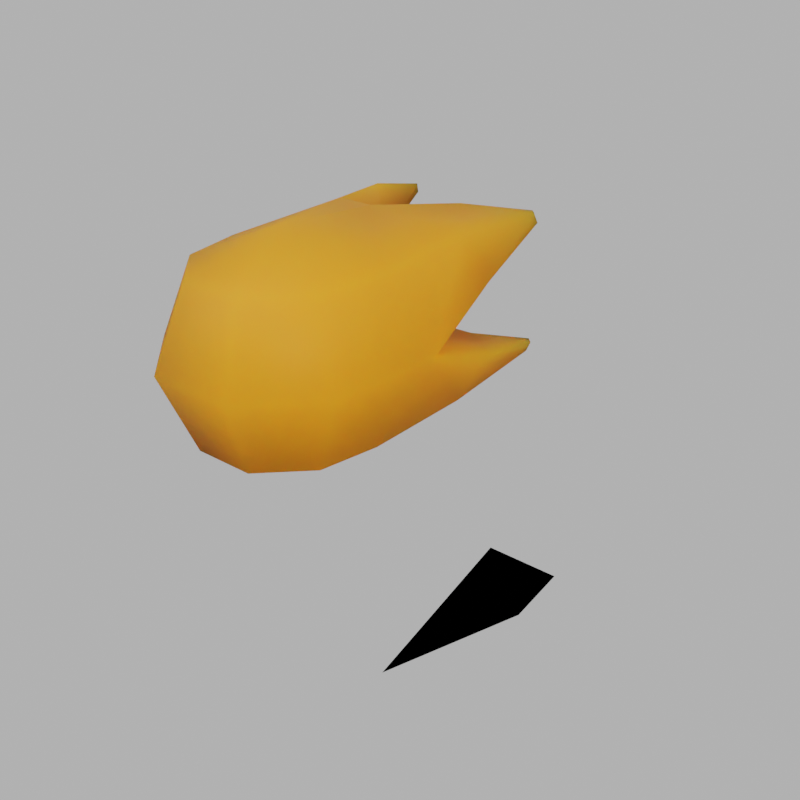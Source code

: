 # Source: Bigbee_projectiles.blend  (saved by Blender 2.91.9; exported with 4.5.12 LTS)
import bpy
from mathutils import Matrix  # noqa: F401  (used for matrix-valued properties, if any)

bpy.ops.wm.read_factory_settings(use_empty=True)
scene = bpy.context.scene
scene.name = 'Scene'

# ---- collections
col_bullets = bpy.data.collections.new('Bullets'); scene.collection.children.link(col_bullets)

# ---- images (referenced by path relative to the original .blend; pixels are not part of the script)
import os
ASSET_DIR = os.environ.get("B2B_ASSET_DIR", "")  # directory of the original .blend (textures are referenced by path, not embedded)
HERE = os.path.dirname(os.path.abspath(__file__))  # packed textures are extracted next to this script under _unpacked/

def load_image(name, relpath, width, height, colorspace="sRGB"):
    """Load a texture the original file referenced (path relative to the .blend, or extracted next to this script)."""
    p = next((c for c in (os.path.join(HERE, relpath), os.path.join(ASSET_DIR, relpath)) if relpath and os.path.exists(c)), "")
    if p:
        img = bpy.data.images.load(p, check_existing=True)
        img.name = name
    else:  # same state as the original file: an image datablock whose file is absent (Cycles renders it pink)
        img = bpy.data.images.new(name, width, height)
        img.source = "FILE"
        img.filepath = "//" + (relpath or name)
    img.colorspace_settings.name = colorspace
    return img
img_forest_exr = load_image('forest.exr', '_unpacked/forest.7280605a.exr', 1024, 512, 'Linear Rec.709')

# ---- materials (node trees are filled in below, after node groups)
mat_yellow_003 = bpy.data.materials.new('yellow.003')
mat_yellow_003.diffuse_color = (1.0, 0.811, 0.07592, 1.0)
mat_black_002 = bpy.data.materials.new('Black.002')
mat_black_002.diffuse_color = (0.0, 0.0, 0.0, 1.0)

# ---- material node trees
mat_yellow_003.use_nodes = True; mat_yellow_003.node_tree.nodes.clear()
_N = mat_yellow_003.node_tree.nodes; _L = mat_yellow_003.node_tree.links
n0 = _N.new('ShaderNodeBsdfPrincipled'); n0.name = 'Principled BSDF'; n0.location = (10, 300)
n0.distribution = 'GGX'
n0.subsurface_method = 'BURLEY'
n0.inputs[0].default_value = (0.8, 0.2572, 0.00243, 1.0)
n0.inputs[2].default_value = 1.0
n0.inputs[3].default_value = 1.45
n0.inputs[8].default_value = 1.0
n0.inputs[10].default_value = 1.0
n0.inputs[19].default_value = 0.25
n0.inputs[20].default_value = 0.5357
n0.inputs[27].default_value = (0.0, 0.0, 0.0, 1.0)
n0.inputs[28].default_value = 1.0
n1 = _N.new('ShaderNodeOutputMaterial'); n1.name = 'Material Output'; n1.location = (300, 300)
_L.new(n0.outputs[0], n1.inputs[0])
n1.is_active_output = True
mat_black_002.use_nodes = True; mat_black_002.node_tree.nodes.clear()
_N = mat_black_002.node_tree.nodes; _L = mat_black_002.node_tree.links
n0 = _N.new('ShaderNodeOutputMaterial'); n0.name = 'Material Output'; n0.location = (300, 300)
n1 = _N.new('ShaderNodeEmission'); n1.name = 'Emission'; n1.location = (10, 300)
n1.inputs[0].default_value = (0.0, 0.0, 0.0, 1.0)
_L.new(n1.outputs[0], n0.inputs[0])
n0.is_active_output = True

# ---- world
world_world = bpy.data.worlds.new('World'); scene.world = world_world
world_world.use_nodes = True; world_world.node_tree.nodes.clear()
_N = world_world.node_tree.nodes; _L = world_world.node_tree.links
n0 = _N.new('ShaderNodeOutputWorld'); n0.name = 'World Output'; n0.location = (291, 398)
n1 = _N.new('ShaderNodeTexEnvironment'); n1.name = 'Environment Texture'; n1.location = (-277, 437)
n1.image = img_forest_exr
n2 = _N.new('ShaderNodeRGB'); n2.name = 'RGB'; n2.location = (-18, 289)
n2.outputs[0].default_value = (0.5, 0.5, 0.5, 1.0)
n3 = _N.new('ShaderNodeBackground'); n3.name = 'Background'; n3.location = (1, 398)
n4 = _N.new('ShaderNodeLightPath'); n4.name = 'Light Path'; n4.location = (-352, 515)
n5 = _N.new('ShaderNodeMixShader'); n5.name = 'Mix Shader'; n5.location = (144, 498)
_L.new(n1.outputs[0], n3.inputs[0])
_L.new(n2.outputs[0], n5.inputs[2])
_L.new(n3.outputs[0], n5.inputs[1])
_L.new(n4.outputs[0], n5.inputs[0])
_L.new(n5.outputs[0], n0.inputs[0])
n0.is_active_output = True
world_world.color = (0.02198, 0.02198, 0.02198)
world_world.use_sun_shadow = False
world_world.sun_shadow_jitter_overblur = 0.0

# ---- meshes
me_sphere = bpy.data.meshes.new('Sphere')
me_sphere.from_pydata([(0.6408, -1.066, 0.6936), (0.2654, -1.441, 0.6936), (0.1553, 0.08061, 0.9629), (0.7346, -0.535, 0.6936), (0.6314, 1.627, 0.6427), (0.6454, 1.661, 0.5545), (0.674, 1.584, 0.6427), (0.7078, 1.598, 0.5545), (0.7057, 0.5246, 0.7164), (0.4416, 0.8537, 0.8511), (0.4808, 1.003, 0.3255), (0.8553, 0.7067, 0.3255), (0.6408, -1.066, -0.6936), (0.9062, -1.176, 1.541e-08), (0.2654, -1.441, -0.6936), (0.3754, -1.707, 1.541e-08), (0.1553, 0.08061, -0.9629), (0.2196, 0.346, 1.541e-08), (0.7346, -0.535, -0.6936), (1.0, -0.1848, 1.541e-08), (0.6314, 1.627, -0.6427), (0.6454, 1.661, -0.5545), (0.674, 1.584, -0.6427), (0.7078, 1.598, -0.5545), (0.7057, 0.5246, -0.7164), (0.4416, 0.8537, -0.8511), (0.4808, 1.003, -0.3255), (0.8553, 0.7067, -0.3255), (-0.6408, -1.066, 0.6936), (3.7e-09, -0.8004, 0.9809), (-0.2654, -1.441, 0.6936), (-0.1553, 0.08061, 0.9629), (-0.7346, -0.535, 0.6936), (-0.6314, 1.627, 0.6427), (-0.6454, 1.661, 0.5545), (-0.674, 1.584, 0.6427), (-0.7078, 1.598, 0.5545), (-0.7057, 0.5246, 0.7164), (-0.4416, 0.8537, 0.8511), (-0.4808, 1.003, 0.3255), (-0.8553, 0.7067, 0.3255), (-0.6408, -1.066, -0.6936), (-0.9062, -1.176, 1.541e-08), (3.7e-09, -0.8004, -0.9809), (-0.2654, -1.441, -0.6936), (-0.3754, -1.707, 1.541e-08), (-0.1553, 0.08061, -0.9629), (-0.2196, 0.346, 1.541e-08), (-0.7346, -0.535, -0.6936), (-1.0, -0.1848, 1.541e-08), (-0.6314, 1.627, -0.6427), (-0.6454, 1.661, -0.5545), (-0.674, 1.584, -0.6427), (-0.7078, 1.598, -0.5545), (-0.7057, 0.5246, -0.7164), (-0.4416, 0.8537, -0.8511), (-0.4808, 1.003, -0.3255), (-0.8553, 0.7067, -0.3255)], [], [(17, 47, 31, 2), (43, 46, 16), (2, 29, 3), (3, 29, 0), (19, 3, 0, 13), (0, 29, 1), (13, 0, 1, 15), (10, 5, 7, 11), (9, 8, 6, 4), (9, 10, 17, 2), (5, 4, 6, 7), (30, 1, 29), (45, 44, 14, 15), (11, 7, 6, 8), (19, 11, 8, 3), (4, 5, 10, 9), (2, 3, 8, 9), (17, 10, 11, 19), (16, 46, 47, 17), (16, 18, 43), (18, 12, 43), (19, 13, 12, 18), (12, 14, 43), (13, 15, 14, 12), (26, 27, 23, 21), (25, 20, 22, 24), (25, 16, 17, 26), (21, 23, 22, 20), (44, 43, 14), (2, 31, 29), (27, 24, 22, 23), (19, 18, 24, 27), (20, 25, 26, 21), (16, 25, 24, 18), (17, 19, 27, 26), (31, 32, 29), (32, 28, 29), (49, 42, 28, 32), (28, 30, 29), (42, 45, 30, 28), (39, 40, 36, 34), (38, 33, 35, 37), (38, 31, 47, 39), (34, 36, 35, 33), (40, 37, 35, 36), (49, 32, 37, 40), (33, 38, 39, 34), (31, 38, 37, 32), (47, 49, 40, 39), (46, 43, 48), (48, 43, 41), (49, 48, 41, 42), (41, 43, 44), (42, 41, 44, 45), (56, 51, 53, 57), (55, 54, 52, 50), (55, 56, 47, 46), (51, 50, 52, 53), (57, 53, 52, 54), (49, 57, 54, 48), (50, 51, 56, 55), (46, 48, 54, 55), (47, 56, 57, 49), (45, 15, 1, 30)])
me_sphere.polygons.foreach_set('use_smooth', [True] * 64)
_uv = me_sphere.uv_layers.new(name='UVMap')
_uv.uv.foreach_set('vector', [0.5259, 0.5, 0.5259, 0.5, 0.5259, 0.75, 0.5259, 0.75, 0.5625, 1.0, 0.5259, 0.75, 0.5259, 0.75, 0.5259, 0.75, 0.4375, 1.0, 0.375, 0.75, 0.375, 0.75, 0.3125, 1.0, 0.25, 0.75, 0.375, 0.5, 0.375, 0.75, 0.25, 0.75, 0.25, 0.5, 0.25, 0.75, 0.1875, 1.0, 0.125, 0.75, 0.25, 0.5, 0.25, 0.75, 0.125, 0.75, 0.125, 0.5, 0.5015, 0.5213, 0.4772, 0.5426, 0.3978, 0.5426, 0.3864, 0.5213, 0.4992, 0.7287, 0.3887, 0.7287, 0.4025, 0.7074, 0.4725, 0.7074, 0.4992, 0.7287, 0.5015, 0.5213, 0.5259, 0.5, 0.5259, 0.75, 0.4772, 0.5426, 0.4725, 0.7074, 0.4025, 0.7074, 0.3978, 0.5426, 0.125, 0.75, 0.125, 0.75, 0.0625, 1.0, 0.125, 0.5, 0.125, 0.75, 0.125, 0.75, 0.125, 0.5, 0.3864, 0.5213, 0.3978, 0.5426, 0.4025, 0.7074, 0.3887, 0.7287, 0.375, 0.5, 0.3864, 0.5213, 0.3887, 0.7287, 0.375, 0.75, 0.4725, 0.7074, 0.4772, 0.5426, 0.5015, 0.5213, 0.4992, 0.7287, 0.5259, 0.75, 0.375, 0.75, 0.3887, 0.7287, 0.4992, 0.7287, 0.5259, 0.5, 0.5015, 0.5213, 0.3864, 0.5213, 0.375, 0.5, 0.5259, 0.75, 0.5259, 0.75, 0.5259, 0.5, 0.5259, 0.5, 0.5259, 0.75, 0.375, 0.75, 0.4375, 1.0, 0.375, 0.75, 0.25, 0.75, 0.3125, 1.0, 0.375, 0.5, 0.25, 0.5, 0.25, 0.75, 0.375, 0.75, 0.25, 0.75, 0.125, 0.75, 0.1875, 1.0, 0.25, 0.5, 0.125, 0.5, 0.125, 0.75, 0.25, 0.75, 0.5015, 0.5213, 0.3864, 0.5213, 0.3978, 0.5426, 0.4772, 0.5426, 0.4992, 0.7287, 0.4725, 0.7074, 0.4025, 0.7074, 0.3887, 0.7287, 0.4992, 0.7287, 0.5259, 0.75, 0.5259, 0.5, 0.5015, 0.5213, 0.4772, 0.5426, 0.3978, 0.5426, 0.4025, 0.7074, 0.4725, 0.7074, 0.125, 0.75, 0.0625, 1.0, 0.125, 0.75, 0.5259, 0.75, 0.5259, 0.75, 0.5625, 1.0, 0.3864, 0.5213, 0.3887, 0.7287, 0.4025, 0.7074, 0.3978, 0.5426, 0.375, 0.5, 0.375, 0.75, 0.3887, 0.7287, 0.3864, 0.5213, 0.4725, 0.7074, 0.4992, 0.7287, 0.5015, 0.5213, 0.4772, 0.5426, 0.5259, 0.75, 0.4992, 0.7287, 0.3887, 0.7287, 0.375, 0.75, 0.5259, 0.5, 0.375, 0.5, 0.3864, 0.5213, 0.5015, 0.5213, 0.5259, 0.75, 0.375, 0.75, 0.4375, 1.0, 0.375, 0.75, 0.25, 0.75, 0.3125, 1.0, 0.375, 0.5, 0.25, 0.5, 0.25, 0.75, 0.375, 0.75, 0.25, 0.75, 0.125, 0.75, 0.1875, 1.0, 0.25, 0.5, 0.125, 0.5, 0.125, 0.75, 0.25, 0.75, 0.5015, 0.5213, 0.3864, 0.5213, 0.3978, 0.5426, 0.4772, 0.5426, 0.4992, 0.7287, 0.4725, 0.7074, 0.4025, 0.7074, 0.3887, 0.7287, 0.4992, 0.7287, 0.5259, 0.75, 0.5259, 0.5, 0.5015, 0.5213, 0.4772, 0.5426, 0.3978, 0.5426, 0.4025, 0.7074, 0.4725, 0.7074, 0.3864, 0.5213, 0.3887, 0.7287, 0.4025, 0.7074, 0.3978, 0.5426, 0.375, 0.5, 0.375, 0.75, 0.3887, 0.7287, 0.3864, 0.5213, 0.4725, 0.7074, 0.4992, 0.7287, 0.5015, 0.5213, 0.4772, 0.5426, 0.5259, 0.75, 0.4992, 0.7287, 0.3887, 0.7287, 0.375, 0.75, 0.5259, 0.5, 0.375, 0.5, 0.3864, 0.5213, 0.5015, 0.5213, 0.5259, 0.75, 0.4375, 1.0, 0.375, 0.75, 0.375, 0.75, 0.3125, 1.0, 0.25, 0.75, 0.375, 0.5, 0.375, 0.75, 0.25, 0.75, 0.25, 0.5, 0.25, 0.75, 0.1875, 1.0, 0.125, 0.75, 0.25, 0.5, 0.25, 0.75, 0.125, 0.75, 0.125, 0.5, 0.5015, 0.5213, 0.4772, 0.5426, 0.3978, 0.5426, 0.3864, 0.5213, 0.4992, 0.7287, 0.3887, 0.7287, 0.4025, 0.7074, 0.4725, 0.7074, 0.4992, 0.7287, 0.5015, 0.5213, 0.5259, 0.5, 0.5259, 0.75, 0.4772, 0.5426, 0.4725, 0.7074, 0.4025, 0.7074, 0.3978, 0.5426, 0.3864, 0.5213, 0.3978, 0.5426, 0.4025, 0.7074, 0.3887, 0.7287, 0.375, 0.5, 0.3864, 0.5213, 0.3887, 0.7287, 0.375, 0.75, 0.4725, 0.7074, 0.4772, 0.5426, 0.5015, 0.5213, 0.4992, 0.7287, 0.5259, 0.75, 0.375, 0.75, 0.3887, 0.7287, 0.4992, 0.7287, 0.5259, 0.5, 0.5015, 0.5213, 0.3864, 0.5213, 0.375, 0.5, 0.125, 0.5, 0.125, 0.5, 0.125, 0.75, 0.125, 0.75])
me_sphere.materials.append(mat_yellow_003)
me_sphere.use_remesh_fix_poles = True
me_sphere.use_remesh_preserve_attributes = False
me_sphere.use_mirror_vertex_groups = False
me_sphere.update()
me_cylinder_001 = bpy.data.meshes.new('Cylinder.001')
me_cylinder_001.from_pydata([(1.429e-08, -0.0211, -0.2517), (-0.3004, -0.0211, 0.2686), (7.907e-08, -1.698, 0.2686), (0.3004, -0.0211, 0.2686)], [], [(0, 1, 3), (3, 2, 0), (0, 2, 1), (1, 2, 3)])
_uv = me_cylinder_001.uv_layers.new(name='UVMap')
_uv.uv.foreach_set('vector', [0.75, 0.49, 0.9578, 0.13, 0.5422, 0.13, 0.5422, 0.13, 0.5422, 0.13, 0.75, 0.49, 0.75, 0.49, 0.75, 0.49, 0.9578, 0.13, 0.9578, 0.13, 0.9578, 0.13, 0.5422, 0.13])
me_cylinder_001.materials.append(mat_black_002)
me_cylinder_001.use_remesh_fix_poles = True
me_cylinder_001.use_remesh_preserve_attributes = False
me_cylinder_001.use_mirror_vertex_groups = False
me_cylinder_001.update()

# ---- objects
ob_honeyglob = bpy.data.objects.new('Honeyglob', me_sphere)
ob_needleshot = bpy.data.objects.new('Needleshot', me_cylinder_001)

# ---- transforms, parenting, visibility, modifiers, constraints
ob_honeyglob.location = (-1.777, 3.141e-09, 1.834)
ob_honeyglob.lineart.crease_threshold = 0.0
ob_needleshot.location = (0.0, 0.0, 0.0)
ob_needleshot.lineart.crease_threshold = 0.0

# ---- collection membership
scene.collection.objects.link(ob_honeyglob)
col_bullets.objects.link(ob_needleshot)

# ---- scene / render settings (as saved in the file)
scene.frame_start = 1; scene.frame_end = 70; scene.frame_set(2)
scene.render.engine = 'BLENDER_WORKBENCH'
scene.render.image_settings.file_format = 'FFMPEG'
scene.render.image_settings.color_mode = 'RGB'
scene.render.resolution_x = 1080
scene.render.filter_size = 0.0
scene.render.use_motion_blur = True
scene.cycles.use_denoising = False
scene.cycles.samples = 128
scene.cycles.sampling_pattern = 'TABULATED_SOBOL'
scene.cycles.use_adaptive_sampling = False
scene.cycles.use_light_tree = False
scene.eevee.taa_render_samples = 16
scene.eevee.volumetric_tile_size = '16'
scene.eevee.use_gtao = True
scene.eevee.gtao_distance = 14.0
scene.view_settings.view_transform = 'Filmic'
bpy.context.view_layer.update()

# ---- added for rendering (the .blend has no active camera): camera
cam_auto = bpy.data.cameras.new('AutoCamera')
cam_auto.lens = 50.0
cam_auto.sensor_width = 36.0
cam_auto.clip_end = 1000.0
ob_auto_camera = bpy.data.objects.new('AutoCamera', cam_auto)
scene.collection.objects.link(ob_auto_camera)
ob_auto_camera.location = (3.84703, -6.1253, 5.34961)
ob_auto_camera.rotation_euler = (1.09748, -7.21219e-08, 0.694738)
scene.camera = ob_auto_camera
bpy.context.view_layer.update()
